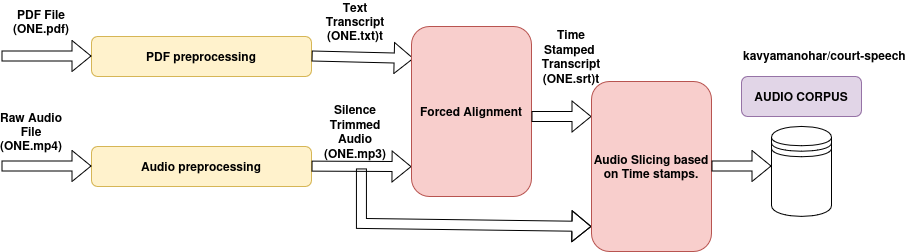

The diagram above was exported from draw.io. Its source (the exported page's mxGraphModel, read from the mxfile embedded in the PNG):
<mxGraphModel dx="1114" dy="620" grid="1" gridSize="10" guides="1" tooltips="1" connect="1" arrows="1" fold="1" page="1" pageScale="1" pageWidth="827" pageHeight="1169" math="0" shadow="0">
  <root>
    <mxCell id="0" />
    <mxCell id="1" parent="0" />
    <mxCell id="2" value="PDF preprocessing" style="rounded=1;whiteSpace=wrap;html=1;fontSize=12;glass=0;strokeWidth=1;shadow=0;fillColor=#fff2cc;strokeColor=#d6b656;fontStyle=1" vertex="1" parent="1">
      <mxGeometry x="120" y="530" width="220" height="40" as="geometry" />
    </mxCell>
    <mxCell id="3" value="Audio preprocessing" style="rounded=1;whiteSpace=wrap;html=1;fontSize=12;glass=0;strokeWidth=1;shadow=0;fillColor=#fff2cc;strokeColor=#d6b656;fontStyle=1" vertex="1" parent="1">
      <mxGeometry x="120" y="640" width="220" height="40" as="geometry" />
    </mxCell>
    <mxCell id="4" value="" style="shape=flexArrow;endArrow=classic;html=1;rounded=0;entryX=0.017;entryY=0.188;entryDx=0;entryDy=0;entryPerimeter=0;fontStyle=1" edge="1" target="12" parent="1">
      <mxGeometry width="50" height="50" relative="1" as="geometry">
        <mxPoint x="340" y="549.5" as="sourcePoint" />
        <mxPoint x="430" y="549.5" as="targetPoint" />
      </mxGeometry>
    </mxCell>
    <mxCell id="5" value="" style="shape=flexArrow;endArrow=classic;html=1;rounded=0;entryX=0;entryY=0.5;entryDx=0;entryDy=0;" edge="1" parent="1">
      <mxGeometry width="50" height="50" relative="1" as="geometry">
        <mxPoint x="30" y="549.5" as="sourcePoint" />
        <mxPoint x="120" y="549.5" as="targetPoint" />
      </mxGeometry>
    </mxCell>
    <mxCell id="6" value="" style="shape=flexArrow;endArrow=classic;html=1;rounded=0;entryX=0;entryY=0.5;entryDx=0;entryDy=0;" edge="1" parent="1">
      <mxGeometry width="50" height="50" relative="1" as="geometry">
        <mxPoint x="30" y="659.5" as="sourcePoint" />
        <mxPoint x="120" y="659.5" as="targetPoint" />
      </mxGeometry>
    </mxCell>
    <mxCell id="7" value="" style="shape=flexArrow;endArrow=classic;html=1;rounded=0;fontStyle=1" edge="1" parent="1">
      <mxGeometry width="50" height="50" relative="1" as="geometry">
        <mxPoint x="340" y="659.5" as="sourcePoint" />
        <mxPoint x="440" y="660" as="targetPoint" />
      </mxGeometry>
    </mxCell>
    <mxCell id="8" value="Text Transcript (ONE.txt)t" style="text;html=1;align=center;verticalAlign=middle;whiteSpace=wrap;rounded=0;fontStyle=1" vertex="1" parent="1">
      <mxGeometry x="354" y="500" width="60" height="30" as="geometry" />
    </mxCell>
    <mxCell id="9" value="Silence Trimmed Audio (ONE.mp3)" style="text;html=1;align=center;verticalAlign=middle;whiteSpace=wrap;rounded=0;fontStyle=1" vertex="1" parent="1">
      <mxGeometry x="354" y="610" width="60" height="30" as="geometry" />
    </mxCell>
    <mxCell id="10" value="PDF File (ONE.pdf)" style="text;html=1;align=center;verticalAlign=middle;whiteSpace=wrap;rounded=0;fontStyle=1" vertex="1" parent="1">
      <mxGeometry x="40" y="500" width="60" height="30" as="geometry" />
    </mxCell>
    <mxCell id="11" value="Raw Audio File (ONE.mp4)" style="text;html=1;align=center;verticalAlign=middle;whiteSpace=wrap;rounded=0;fontStyle=1" vertex="1" parent="1">
      <mxGeometry x="30" y="610" width="60" height="30" as="geometry" />
    </mxCell>
    <mxCell id="12" value="Forced Alignment" style="rounded=1;whiteSpace=wrap;html=1;fontSize=12;glass=0;strokeWidth=1;shadow=0;fillColor=#f8cecc;strokeColor=#b85450;fontStyle=1" vertex="1" parent="1">
      <mxGeometry x="440" y="520" width="120" height="170" as="geometry" />
    </mxCell>
    <mxCell id="13" value="" style="shape=flexArrow;endArrow=classic;html=1;rounded=0;fontStyle=1" edge="1" parent="1">
      <mxGeometry width="50" height="50" relative="1" as="geometry">
        <mxPoint x="560" y="610" as="sourcePoint" />
        <mxPoint x="620" y="610" as="targetPoint" />
      </mxGeometry>
    </mxCell>
    <mxCell id="14" value="Time Stamped&amp;nbsp; Transcript (ONE.srt)t" style="text;html=1;align=center;verticalAlign=middle;whiteSpace=wrap;rounded=0;fontStyle=1" vertex="1" parent="1">
      <mxGeometry x="570" y="535" width="60" height="30" as="geometry" />
    </mxCell>
    <mxCell id="15" value="" style="shape=flexArrow;endArrow=classic;html=1;rounded=0;fontStyle=1" edge="1" parent="1">
      <mxGeometry width="50" height="50" relative="1" as="geometry">
        <mxPoint x="390" y="662" as="sourcePoint" />
        <mxPoint x="620" y="720" as="targetPoint" />
        <Array as="points">
          <mxPoint x="390" y="717" />
        </Array>
      </mxGeometry>
    </mxCell>
    <mxCell id="16" value="Audio Slicing based on Time stamps." style="rounded=1;whiteSpace=wrap;html=1;fontSize=12;glass=0;strokeWidth=1;shadow=0;fillColor=#f8cecc;strokeColor=#b85450;fontStyle=1" vertex="1" parent="1">
      <mxGeometry x="620" y="575" width="120" height="170" as="geometry" />
    </mxCell>
    <mxCell id="17" value="" style="shape=flexArrow;endArrow=classic;html=1;rounded=0;fontStyle=1" edge="1" parent="1">
      <mxGeometry width="50" height="50" relative="1" as="geometry">
        <mxPoint x="740" y="659.5" as="sourcePoint" />
        <mxPoint x="800" y="659.5" as="targetPoint" />
      </mxGeometry>
    </mxCell>
    <mxCell id="18" value="AUDIO CORPUS" style="rounded=1;whiteSpace=wrap;html=1;fontSize=12;glass=0;strokeWidth=1;shadow=0;fillColor=#e1d5e7;strokeColor=#9673a6;fontStyle=1" vertex="1" parent="1">
      <mxGeometry x="770" y="570" width="120" height="40" as="geometry" />
    </mxCell>
    <mxCell id="19" value="" style="shape=datastore;whiteSpace=wrap;html=1;fontStyle=1" vertex="1" parent="1">
      <mxGeometry x="800" y="620" width="60" height="90" as="geometry" />
    </mxCell>
    <mxCell id="20" value="kavyamanohar/court-speech" style="text;whiteSpace=wrap;fontStyle=1" vertex="1" parent="1">
      <mxGeometry x="770" y="535" width="180" height="40" as="geometry" />
    </mxCell>
  </root>
</mxGraphModel>